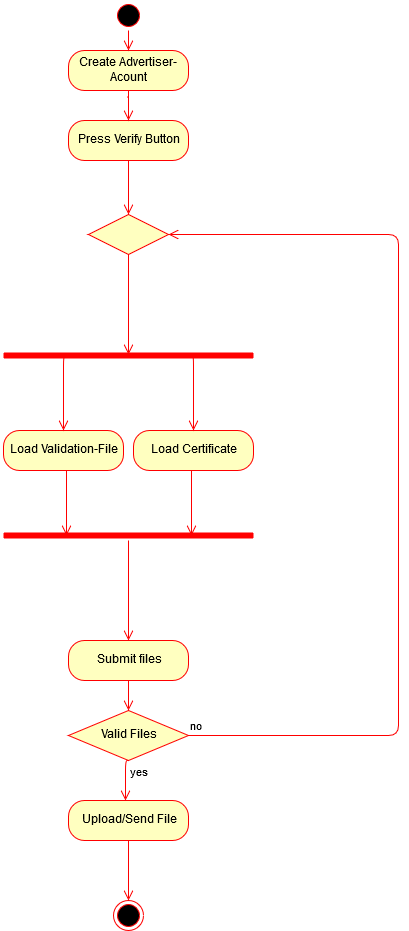

The diagram above was exported from draw.io. Its source (the exported page's mxGraphModel, read from the mxfile embedded in the PNG):
<mxGraphModel dx="2062" dy="791" grid="1" gridSize="10" guides="1" tooltips="1" connect="1" arrows="1" fold="1" page="1" pageScale="1" pageWidth="827" pageHeight="1169" math="0" shadow="0">
  <root>
    <mxCell id="DUyrOiYO_tfVDs1mGA-o-0" />
    <mxCell id="DUyrOiYO_tfVDs1mGA-o-1" parent="DUyrOiYO_tfVDs1mGA-o-0" />
    <mxCell id="DUyrOiYO_tfVDs1mGA-o-2" value="" style="ellipse;html=1;shape=startState;fillColor=#000000;strokeColor=#ff0000;" parent="DUyrOiYO_tfVDs1mGA-o-1" vertex="1">
      <mxGeometry x="375" y="350" width="30" height="30" as="geometry" />
    </mxCell>
    <mxCell id="DUyrOiYO_tfVDs1mGA-o-3" value="" style="edgeStyle=orthogonalEdgeStyle;html=1;verticalAlign=bottom;endArrow=open;endSize=8;strokeColor=#ff0000;" parent="DUyrOiYO_tfVDs1mGA-o-1" source="DUyrOiYO_tfVDs1mGA-o-15" edge="1">
      <mxGeometry relative="1" as="geometry">
        <mxPoint x="390.0000000000001" y="429.9999999999998" as="targetPoint" />
      </mxGeometry>
    </mxCell>
    <mxCell id="DUyrOiYO_tfVDs1mGA-o-4" value="Press Verify Button" style="rounded=1;whiteSpace=wrap;html=1;arcSize=40;fontColor=#000000;fillColor=#ffffc0;strokeColor=#ff0000;" parent="DUyrOiYO_tfVDs1mGA-o-1" vertex="1">
      <mxGeometry x="330" y="470" width="120" height="40" as="geometry" />
    </mxCell>
    <mxCell id="DUyrOiYO_tfVDs1mGA-o-5" value="" style="edgeStyle=orthogonalEdgeStyle;html=1;verticalAlign=bottom;endArrow=open;endSize=8;strokeColor=#ff0000;entryX=0.5;entryY=0;entryDx=0;entryDy=0;" parent="DUyrOiYO_tfVDs1mGA-o-1" source="DUyrOiYO_tfVDs1mGA-o-4" edge="1" target="MJmuYlNbS0iLeLCoxowK-12">
      <mxGeometry relative="1" as="geometry">
        <mxPoint x="391" y="550" as="targetPoint" />
      </mxGeometry>
    </mxCell>
    <mxCell id="DUyrOiYO_tfVDs1mGA-o-6" value="Load Validation-File" style="rounded=1;whiteSpace=wrap;html=1;arcSize=40;fontColor=#000000;fillColor=#ffffc0;strokeColor=#ff0000;" parent="DUyrOiYO_tfVDs1mGA-o-1" vertex="1">
      <mxGeometry x="265" y="780" width="120" height="40" as="geometry" />
    </mxCell>
    <mxCell id="DUyrOiYO_tfVDs1mGA-o-7" value="" style="edgeStyle=orthogonalEdgeStyle;html=1;verticalAlign=bottom;endArrow=open;endSize=8;strokeColor=#ff0000;entryX=0.25;entryY=0.5;entryDx=0;entryDy=0;entryPerimeter=0;" parent="DUyrOiYO_tfVDs1mGA-o-1" source="DUyrOiYO_tfVDs1mGA-o-6" edge="1" target="MJmuYlNbS0iLeLCoxowK-3">
      <mxGeometry relative="1" as="geometry">
        <mxPoint x="310" y="850" as="targetPoint" />
        <Array as="points">
          <mxPoint x="328" y="840" />
          <mxPoint x="328" y="840" />
        </Array>
      </mxGeometry>
    </mxCell>
    <mxCell id="DUyrOiYO_tfVDs1mGA-o-10" value="no" style="edgeStyle=orthogonalEdgeStyle;html=1;align=left;verticalAlign=bottom;endArrow=open;endSize=8;strokeColor=#ff0000;entryX=1;entryY=0.5;entryDx=0;entryDy=0;" parent="DUyrOiYO_tfVDs1mGA-o-1" source="DUyrOiYO_tfVDs1mGA-o-12" target="MJmuYlNbS0iLeLCoxowK-12" edge="1">
      <mxGeometry x="-1" relative="1" as="geometry">
        <mxPoint x="630" y="660" as="targetPoint" />
        <Array as="points">
          <mxPoint x="660" y="1085" />
          <mxPoint x="660" y="584" />
        </Array>
      </mxGeometry>
    </mxCell>
    <mxCell id="DUyrOiYO_tfVDs1mGA-o-11" value="yes" style="edgeStyle=orthogonalEdgeStyle;html=1;align=left;verticalAlign=top;endArrow=open;endSize=8;strokeColor=#ff0000;exitX=0.5;exitY=1;exitDx=0;exitDy=0;" parent="DUyrOiYO_tfVDs1mGA-o-1" source="DUyrOiYO_tfVDs1mGA-o-12" edge="1">
      <mxGeometry x="-1" relative="1" as="geometry">
        <mxPoint x="387.14" y="1150.4285714285716" as="targetPoint" />
        <Array as="points">
          <mxPoint x="387" y="1110" />
        </Array>
      </mxGeometry>
    </mxCell>
    <mxCell id="DUyrOiYO_tfVDs1mGA-o-12" value="Valid Files" style="rhombus;whiteSpace=wrap;html=1;fillColor=#ffffc0;strokeColor=#ff0000;" parent="DUyrOiYO_tfVDs1mGA-o-1" vertex="1">
      <mxGeometry x="330" y="1060" width="120" height="50" as="geometry" />
    </mxCell>
    <mxCell id="DUyrOiYO_tfVDs1mGA-o-13" value="" style="edgeStyle=orthogonalEdgeStyle;html=1;verticalAlign=bottom;endArrow=open;endSize=8;strokeColor=#ff0000;entryX=0.5;entryY=0;entryDx=0;entryDy=0;exitX=0.25;exitY=0.5;exitDx=0;exitDy=0;exitPerimeter=0;" parent="DUyrOiYO_tfVDs1mGA-o-1" source="nuFBMeka6nM5ka6OL89T-0" target="DUyrOiYO_tfVDs1mGA-o-6" edge="1">
      <mxGeometry relative="1" as="geometry">
        <mxPoint x="445" y="840" as="targetPoint" />
        <mxPoint x="275" y="780" as="sourcePoint" />
        <Array as="points">
          <mxPoint x="325" y="705" />
        </Array>
      </mxGeometry>
    </mxCell>
    <mxCell id="DUyrOiYO_tfVDs1mGA-o-14" value="" style="ellipse;html=1;shape=endState;fillColor=#000000;strokeColor=#ff0000;" parent="DUyrOiYO_tfVDs1mGA-o-1" vertex="1">
      <mxGeometry x="375" y="1250" width="30" height="30" as="geometry" />
    </mxCell>
    <mxCell id="DUyrOiYO_tfVDs1mGA-o-16" value="" style="edgeStyle=orthogonalEdgeStyle;html=1;verticalAlign=bottom;endArrow=open;endSize=8;strokeColor=#ff0000;entryX=0.5;entryY=0;entryDx=0;entryDy=0;" parent="DUyrOiYO_tfVDs1mGA-o-1" source="DUyrOiYO_tfVDs1mGA-o-15" edge="1" target="DUyrOiYO_tfVDs1mGA-o-4">
      <mxGeometry relative="1" as="geometry">
        <mxPoint x="390.0000000000001" y="519.9999999999998" as="targetPoint" />
      </mxGeometry>
    </mxCell>
    <mxCell id="DUyrOiYO_tfVDs1mGA-o-17" value="Upload/Send File" style="rounded=1;whiteSpace=wrap;html=1;arcSize=40;fontColor=#000000;fillColor=#ffffc0;strokeColor=#ff0000;" parent="DUyrOiYO_tfVDs1mGA-o-1" vertex="1">
      <mxGeometry x="330" y="1150" width="120" height="40" as="geometry" />
    </mxCell>
    <mxCell id="DUyrOiYO_tfVDs1mGA-o-18" value="" style="edgeStyle=orthogonalEdgeStyle;html=1;verticalAlign=bottom;endArrow=open;endSize=8;strokeColor=#ff0000;" parent="DUyrOiYO_tfVDs1mGA-o-1" source="DUyrOiYO_tfVDs1mGA-o-17" edge="1">
      <mxGeometry relative="1" as="geometry">
        <mxPoint x="390.0000000000001" y="1250" as="targetPoint" />
      </mxGeometry>
    </mxCell>
    <mxCell id="nuFBMeka6nM5ka6OL89T-0" value="" style="shape=line;html=1;strokeWidth=6;strokeColor=#ff0000;" vertex="1" parent="DUyrOiYO_tfVDs1mGA-o-1">
      <mxGeometry x="265" y="700" width="250" height="10" as="geometry" />
    </mxCell>
    <mxCell id="MJmuYlNbS0iLeLCoxowK-3" value="" style="shape=line;html=1;strokeWidth=6;strokeColor=#ff0000;" vertex="1" parent="DUyrOiYO_tfVDs1mGA-o-1">
      <mxGeometry x="265" y="880" width="250" height="10" as="geometry" />
    </mxCell>
    <mxCell id="MJmuYlNbS0iLeLCoxowK-4" value="" style="edgeStyle=orthogonalEdgeStyle;html=1;verticalAlign=bottom;endArrow=open;endSize=8;strokeColor=#ff0000;" edge="1" parent="DUyrOiYO_tfVDs1mGA-o-1" source="MJmuYlNbS0iLeLCoxowK-3">
      <mxGeometry relative="1" as="geometry">
        <mxPoint x="390" y="990" as="targetPoint" />
      </mxGeometry>
    </mxCell>
    <mxCell id="MJmuYlNbS0iLeLCoxowK-7" value="&lt;div&gt;Submit files&lt;/div&gt;" style="rounded=1;whiteSpace=wrap;html=1;arcSize=40;fontColor=#000000;fillColor=#ffffc0;strokeColor=#ff0000;" vertex="1" parent="DUyrOiYO_tfVDs1mGA-o-1">
      <mxGeometry x="330" y="990" width="120" height="40" as="geometry" />
    </mxCell>
    <mxCell id="MJmuYlNbS0iLeLCoxowK-10" value="" style="edgeStyle=orthogonalEdgeStyle;html=1;verticalAlign=bottom;endArrow=open;endSize=8;strokeColor=#ff0000;entryX=0.5;entryY=0;entryDx=0;entryDy=0;exitX=0.5;exitY=1;exitDx=0;exitDy=0;" edge="1" parent="DUyrOiYO_tfVDs1mGA-o-1" source="MJmuYlNbS0iLeLCoxowK-7" target="DUyrOiYO_tfVDs1mGA-o-12">
      <mxGeometry relative="1" as="geometry">
        <mxPoint x="321" y="927" as="targetPoint" />
        <mxPoint x="320" y="820" as="sourcePoint" />
      </mxGeometry>
    </mxCell>
    <mxCell id="DUyrOiYO_tfVDs1mGA-o-15" value="Create Advertiser-Acount" style="rounded=1;whiteSpace=wrap;html=1;arcSize=40;fontColor=#000000;fillColor=#ffffc0;strokeColor=#ff0000;" parent="DUyrOiYO_tfVDs1mGA-o-1" vertex="1">
      <mxGeometry x="330" y="400" width="120" height="40" as="geometry" />
    </mxCell>
    <mxCell id="MJmuYlNbS0iLeLCoxowK-11" value="" style="edgeStyle=orthogonalEdgeStyle;html=1;verticalAlign=bottom;endArrow=open;endSize=8;strokeColor=#ff0000;" edge="1" parent="DUyrOiYO_tfVDs1mGA-o-1" source="DUyrOiYO_tfVDs1mGA-o-2" target="DUyrOiYO_tfVDs1mGA-o-15">
      <mxGeometry relative="1" as="geometry">
        <mxPoint x="390" y="429.9999999999998" as="targetPoint" />
        <mxPoint x="390" y="380" as="sourcePoint" />
      </mxGeometry>
    </mxCell>
    <mxCell id="MJmuYlNbS0iLeLCoxowK-12" value="" style="rhombus;whiteSpace=wrap;html=1;fillColor=#ffffc0;strokeColor=#ff0000;" vertex="1" parent="DUyrOiYO_tfVDs1mGA-o-1">
      <mxGeometry x="350" y="564" width="80" height="40" as="geometry" />
    </mxCell>
    <mxCell id="DUyrOiYO_tfVDs1mGA-o-21" value="Load Certificate" style="rounded=1;whiteSpace=wrap;html=1;arcSize=40;fontColor=#000000;fillColor=#ffffc0;strokeColor=#ff0000;" vertex="1" parent="DUyrOiYO_tfVDs1mGA-o-1">
      <mxGeometry x="395" y="780" width="120" height="40" as="geometry" />
    </mxCell>
    <mxCell id="DUyrOiYO_tfVDs1mGA-o-22" value="" style="edgeStyle=orthogonalEdgeStyle;html=1;verticalAlign=bottom;endArrow=open;endSize=8;strokeColor=#ff0000;entryX=0.75;entryY=0.5;entryDx=0;entryDy=0;entryPerimeter=0;" edge="1" parent="DUyrOiYO_tfVDs1mGA-o-1" source="DUyrOiYO_tfVDs1mGA-o-21" target="MJmuYlNbS0iLeLCoxowK-3">
      <mxGeometry relative="1" as="geometry">
        <mxPoint x="450" y="860" as="targetPoint" />
        <Array as="points">
          <mxPoint x="453" y="840" />
          <mxPoint x="453" y="840" />
        </Array>
      </mxGeometry>
    </mxCell>
    <mxCell id="IWI3Z-WFgtsFWMfFS5ak-0" value="" style="edgeStyle=orthogonalEdgeStyle;html=1;verticalAlign=bottom;endArrow=open;endSize=8;strokeColor=#ff0000;exitX=0.75;exitY=0.5;exitDx=0;exitDy=0;exitPerimeter=0;entryX=0.5;entryY=0;entryDx=0;entryDy=0;" edge="1" parent="DUyrOiYO_tfVDs1mGA-o-1" source="nuFBMeka6nM5ka6OL89T-0" target="DUyrOiYO_tfVDs1mGA-o-21">
      <mxGeometry relative="1" as="geometry">
        <mxPoint x="460" y="870" as="targetPoint" />
        <mxPoint x="460" y="830" as="sourcePoint" />
        <Array as="points">
          <mxPoint x="455" y="705" />
        </Array>
      </mxGeometry>
    </mxCell>
    <mxCell id="IWI3Z-WFgtsFWMfFS5ak-3" value="" style="edgeStyle=orthogonalEdgeStyle;html=1;verticalAlign=bottom;endArrow=open;endSize=8;strokeColor=#ff0000;exitX=0.5;exitY=1;exitDx=0;exitDy=0;entryX=0.5;entryY=0.4;entryDx=0;entryDy=0;entryPerimeter=0;" edge="1" parent="DUyrOiYO_tfVDs1mGA-o-1" source="MJmuYlNbS0iLeLCoxowK-12" target="nuFBMeka6nM5ka6OL89T-0">
      <mxGeometry relative="1" as="geometry">
        <mxPoint x="188.35" y="649" as="targetPoint" />
        <mxPoint x="179.99941176470574" y="550.4164705882354" as="sourcePoint" />
      </mxGeometry>
    </mxCell>
  </root>
</mxGraphModel>